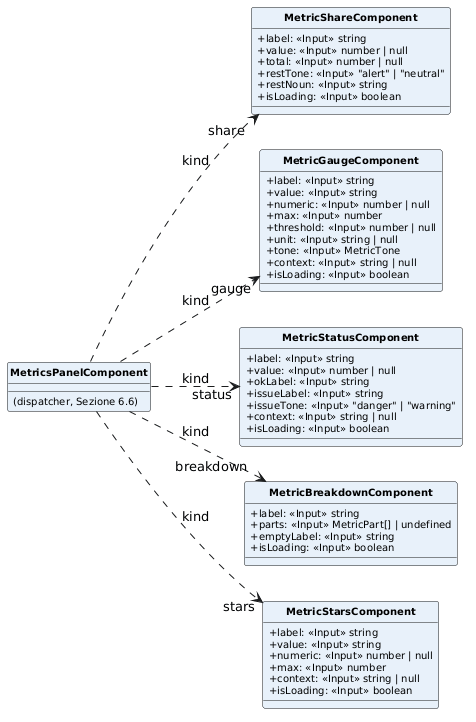

The diagram above was rendered by PlantUML. Its source (embedded in the PNG):
@startuml
skinparam classAttributeIconSize 0
skinparam classFontStyle bold
skinparam classFontSize 12
skinparam classAttributeFontSize 10
skinparam shadowing false
hide circle
left to right direction

class MetricsPanelComponent #E8F1FA {
  (dispatcher, Sezione 6.6)
}
class MetricShareComponent #E8F1FA {
  +label: <<Input>> string
  +value: <<Input>> number | null
  +total: <<Input>> number | null
  +restTone: <<Input>> "alert" | "neutral"
  +restNoun: <<Input>> string
  +isLoading: <<Input>> boolean
}
class MetricGaugeComponent #E8F1FA {
  +label: <<Input>> string
  +value: <<Input>> string
  +numeric: <<Input>> number | null
  +max: <<Input>> number
  +threshold: <<Input>> number | null
  +unit: <<Input>> string | null
  +tone: <<Input>> MetricTone
  +context: <<Input>> string | null
  +isLoading: <<Input>> boolean
}
class MetricStatusComponent #E8F1FA {
  +label: <<Input>> string
  +value: <<Input>> number | null
  +okLabel: <<Input>> string
  +issueLabel: <<Input>> string
  +issueTone: <<Input>> "danger" | "warning"
  +context: <<Input>> string | null
  +isLoading: <<Input>> boolean
}
class MetricBreakdownComponent #E8F1FA {
  +label: <<Input>> string
  +parts: <<Input>> MetricPart[] | undefined
  +emptyLabel: <<Input>> string
  +isLoading: <<Input>> boolean
}
class MetricStarsComponent #E8F1FA {
  +label: <<Input>> string
  +value: <<Input>> string
  +numeric: <<Input>> number | null
  +max: <<Input>> number
  +context: <<Input>> string | null
  +isLoading: <<Input>> boolean
}

MetricsPanelComponent ..> MetricShareComponent : kind "share"
MetricsPanelComponent ..> MetricGaugeComponent : kind "gauge"
MetricsPanelComponent ..> MetricStatusComponent : kind "status"
MetricsPanelComponent ..> MetricBreakdownComponent : kind "breakdown"
MetricsPanelComponent ..> MetricStarsComponent : kind "stars"
@enduml